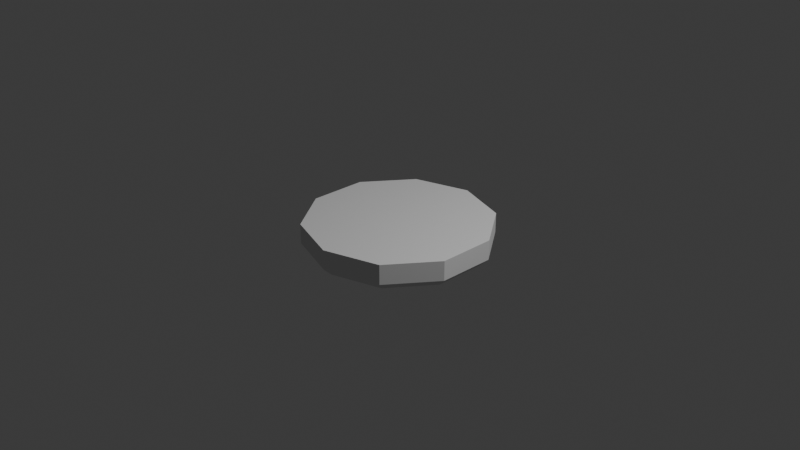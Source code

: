 # Source: BunLower.blend  (saved by Blender 4.3.32; exported with 4.5.12 LTS)
import bpy
from mathutils import Matrix  # noqa: F401  (used for matrix-valued properties, if any)

bpy.ops.wm.read_factory_settings(use_empty=True)
scene = bpy.context.scene
scene.name = 'Scene'

# ---- collections
col_collection = bpy.data.collections.new('Collection'); scene.collection.children.link(col_collection)

# ---- world
world_world = bpy.data.worlds.new('World'); scene.world = world_world
world_world.use_nodes = True; world_world.node_tree.nodes.clear()
_N = world_world.node_tree.nodes; _L = world_world.node_tree.links
n0 = _N.new('ShaderNodeOutputWorld'); n0.name = 'World Output'; n0.location = (300, 300)
n1 = _N.new('ShaderNodeBackground'); n1.name = 'Background'; n1.location = (10, 300)
n1.inputs[0].default_value = (0.05088, 0.05088, 0.05088, 1.0)
_L.new(n1.outputs[0], n0.inputs[0])
n0.is_active_output = True
world_world.color = (0.05088, 0.05088, 0.05088)
world_world.sun_shadow_jitter_overblur = 0.0

# ---- cameras
cam_camera = bpy.data.cameras.new('Camera')
cam_camera.clip_end = 100.0
cam_camera.ortho_scale = 7.314

# ---- lights
light_light = bpy.data.lights.new('Light', 'POINT')
light_light.energy = 1000.0
light_light.shadow_soft_size = 0.1

# ---- meshes
me_cylinder = bpy.data.meshes.new('Cylinder')
me_cylinder.from_pydata([(0.0, 1.0, 0.15), (0.5878, 0.809, 0.15), (0.9511, 0.309, 0.15), (0.9511, -0.309, 0.15), (0.5878, -0.809, 0.15), (0.0, -1.0, 0.15), (-0.5878, -0.809, 0.15), (-0.9511, -0.309, 0.15), (-0.9511, 0.309, 0.15), (-0.5878, 0.809, 0.15), (-3.725e-09, 0.9097, -0.15), (0.0, 1.0, -0.06414), (0.5347, 0.736, -0.15), (0.5878, 0.809, -0.06414), (0.8652, 0.2811, -0.15), (0.9511, 0.309, -0.06414), (0.8652, -0.2811, -0.15), (0.9511, -0.309, -0.06414), (0.5347, -0.736, -0.15), (0.5878, -0.809, -0.06414), (3.725e-09, -0.9097, -0.15), (0.0, -1.0, -0.06414), (-0.5347, -0.736, -0.15), (-0.5878, -0.809, -0.06414), (-0.8652, -0.2811, -0.15), (-0.9511, -0.309, -0.06414), (-0.8652, 0.2811, -0.15), (-0.9511, 0.309, -0.06414), (-0.5347, 0.736, -0.15), (-0.5878, 0.809, -0.06414)], [], [(29, 9, 0, 11), (15, 2, 3, 17), (17, 3, 4, 19), (19, 4, 5, 21), (21, 5, 6, 23), (23, 6, 7, 25), (25, 7, 8, 27), (27, 8, 9, 29), (1, 0, 9, 8, 7, 6, 5, 4, 3, 2), (13, 1, 2, 15), (11, 0, 1, 13), (11, 13, 12, 10), (13, 15, 14, 12), (15, 17, 16, 14), (17, 19, 18, 16), (19, 21, 20, 18), (21, 23, 22, 20), (23, 25, 24, 22), (25, 27, 26, 24), (27, 29, 28, 26), (29, 11, 10, 28), (10, 12, 14, 16, 18, 20, 22, 24, 26, 28)])
_uv = me_cylinder.uv_layers.new(name='UVMap')
_uv.uv.foreach_set('vector', [0.1, 0.6431, 0.1, 1.0, -7.451e-08, 1.0, -7.451e-08, 0.6431, 0.8, 0.6431, 0.8, 1.0, 0.7, 1.0, 0.7, 0.6431, 0.7, 0.6431, 0.7, 1.0, 0.6, 1.0, 0.6, 0.6431, 0.6, 0.6431, 0.6, 1.0, 0.5, 1.0, 0.5, 0.6431, 0.5, 0.6431, 0.5, 1.0, 0.4, 1.0, 0.4, 0.6431, 0.4, 0.6431, 0.4, 1.0, 0.3, 1.0, 0.3, 0.6431, 0.3, 0.6431, 0.3, 1.0, 0.2, 1.0, 0.2, 0.6431, 0.2, 0.6431, 0.2, 1.0, 0.1, 1.0, 0.1, 0.6431, 0.3911, 0.4442, 0.25, 0.49, 0.1089, 0.4442, 0.02175, 0.3242, 0.02175, 0.1758, 0.1089, 0.05584, 0.25, 0.01, 0.3911, 0.05584, 0.4783, 0.1758, 0.4783, 0.3242, 0.9, 0.6431, 0.9, 1.0, 0.8, 1.0, 0.8, 0.6431, 1.0, 0.6431, 1.0, 1.0, 0.9, 1.0, 0.9, 0.6431, 0.75, 0.49, 0.8911, 0.4442, 0.8783, 0.4266, 0.75, 0.4683, 0.8911, 0.4442, 0.9783, 0.3242, 0.9576, 0.3175, 0.8783, 0.4266, 0.9783, 0.3242, 0.9783, 0.1758, 0.9576, 0.1825, 0.9576, 0.3175, 0.9783, 0.1758, 0.8911, 0.05584, 0.8783, 0.07337, 0.9576, 0.1825, 0.8911, 0.05584, 0.75, 0.01, 0.75, 0.03167, 0.8783, 0.07337, 0.75, 0.01, 0.6089, 0.05584, 0.6217, 0.07337, 0.75, 0.03167, 0.6089, 0.05584, 0.5217, 0.1758, 0.5424, 0.1825, 0.6217, 0.07337, 0.5217, 0.1758, 0.5217, 0.3242, 0.5424, 0.3175, 0.5424, 0.1825, 0.5217, 0.3242, 0.6089, 0.4442, 0.6217, 0.4266, 0.5424, 0.3175, 0.6089, 0.4442, 0.75, 0.49, 0.75, 0.4683, 0.6217, 0.4266, 0.75, 0.4683, 0.8783, 0.4266, 0.9576, 0.3175, 0.9576, 0.1825, 0.8783, 0.07337, 0.75, 0.03167, 0.6217, 0.07337, 0.5424, 0.1825, 0.5424, 0.3175, 0.6217, 0.4266])
me_cylinder.update()

# ---- objects
ob_light = bpy.data.objects.new('Light', light_light)
ob_camera = bpy.data.objects.new('Camera', cam_camera)
ob_cylinder = bpy.data.objects.new('Cylinder', me_cylinder)

# ---- transforms, parenting, visibility, modifiers, constraints
ob_light.location = (4.076, 1.005, 6.204)
ob_light.rotation_euler = (0.6503, 0.05522, 1.866)
ob_light.lock_rotations_4d = False
ob_light.empty_display_type = 'ARROWS'
ob_light.color = (0.0, 0.0, 0.0, 0.0)
ob_light.lineart.crease_threshold = 0.0
ob_camera.location = (7.359, -6.926, 5.258)
ob_camera.rotation_euler = (1.109, 0.0, 0.8149)
ob_camera.lock_rotations_4d = False
ob_camera.empty_display_type = 'ARROWS'
ob_camera.color = (0.0, 0.0, 0.0, 0.0)
ob_camera.display_type = 'WIRE'
ob_camera.lineart.crease_threshold = 0.0
ob_cylinder.location = (0.0, 0.0, 0.15)

# ---- collection membership
col_collection.objects.link(ob_light)
col_collection.objects.link(ob_camera)
col_collection.objects.link(ob_cylinder)

# ---- scene / render settings (as saved in the file)
scene.camera = ob_camera
scene.frame_start = 1; scene.frame_end = 250; scene.frame_set(1)
scene.render.engine = 'BLENDER_EEVEE_NEXT'
bpy.context.view_layer.update()

